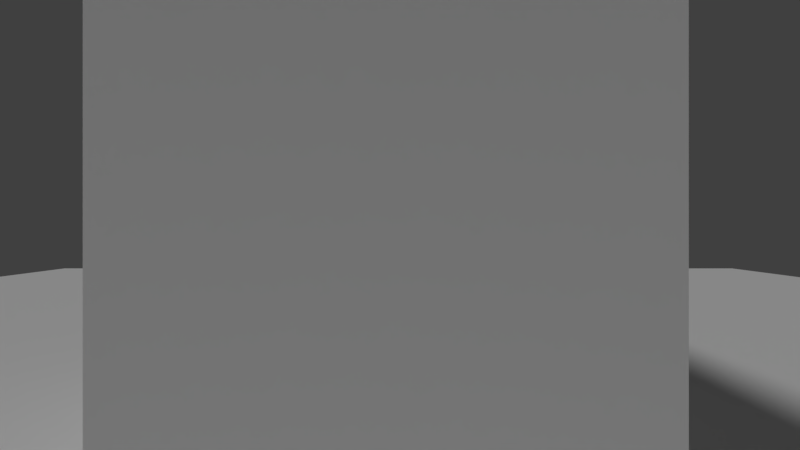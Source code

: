 # Source: scene.blend  (saved by Blender 2.78.0; exported with 4.5.12 LTS)
import bpy
from mathutils import Matrix  # noqa: F401  (used for matrix-valued properties, if any)

bpy.ops.wm.read_factory_settings(use_empty=True)
scene = bpy.context.scene
scene.name = 'Scene'

# ---- collections
col_collection_1 = bpy.data.collections.new('Collection 1'); scene.collection.children.link(col_collection_1)

# ---- materials (node trees are filled in below, after node groups)
mat_material_001 = bpy.data.materials.new('Material.001')
mat_material_001.alpha_threshold = 0.0
mat_material_001.use_transparent_shadow = False
mat_material_001.roughness = 0.5
mat_material = bpy.data.materials.new('Material')
mat_material.alpha_threshold = 0.0
mat_material.use_transparent_shadow = False
mat_material.roughness = 0.5
mat_material.line_color = (0.0, 0.0, 0.0, 1.0)
mat_material_002 = bpy.data.materials.new('Material.002')
mat_material_002.alpha_threshold = 0.0
mat_material_002.use_transparent_shadow = False
mat_material_002.diffuse_color = (0.0, 0.0, 0.0, 1.0)
mat_material_002.roughness = 0.5

# ---- material node trees

# ---- world
world_world = bpy.data.worlds.new('World'); scene.world = world_world
world_world.color = (0.05088, 0.05088, 0.05088)
world_world.use_sun_shadow = False
world_world.sun_shadow_jitter_overblur = 0.0
world_world.cycles.sampling_method = 'MANUAL'

# ---- cameras
cam_camera = bpy.data.cameras.new('Camera')
cam_camera.clip_end = 100.0
cam_camera.lens = 17.25
cam_camera.sensor_width = 32.0
cam_camera.sensor_height = 18.0
cam_camera.ortho_scale = 7.314
cam_camera.dof.focus_distance = 0.0
cam_camera.dof.aperture_fstop = 128.0

# ---- lights
light_lamp = bpy.data.lights.new('Lamp', 'SUN')
light_lamp.transmission_factor = 0.0
light_lamp.cutoff_distance = 30.0
light_lamp.angle = 0.1993
light_lamp.energy = 1.0
light_lamp.shadow_buffer_clip_start = 1.001
light_lamp.shadow_soft_size = 0.1
light_lamp.shadow_cascade_max_distance = 1000.0

# ---- meshes
me_plane = bpy.data.meshes.new('Plane')
me_plane.from_pydata([(-1.0, -1.0, 0.0), (1.0, -1.0, 0.0), (-1.0, 1.0, 0.0), (1.0, 1.0, 0.0)], [], [(0, 1, 3, 2)])
me_plane.materials.append(mat_material_001)
me_plane.use_remesh_preserve_volume = False
me_plane.use_remesh_preserve_attributes = False
me_plane.use_mirror_vertex_groups = False
me_plane.update()
me_cube = bpy.data.meshes.new('Cube')
me_cube.from_pydata([(1.0, 1.0, -1.0), (1.0, -1.0, -1.0), (-1.0, -1.0, -1.0), (-1.0, 1.0, -1.0), (1.0, 1.0, 1.0), (1.0, -1.0, 1.0), (-1.0, -1.0, 1.0), (-1.0, 1.0, 1.0)], [], [(0, 1, 2, 3), (4, 7, 6, 5), (0, 4, 5, 1), (1, 5, 6, 2), (2, 6, 7, 3), (4, 0, 3, 7)])
me_cube.materials.append(mat_material)
me_cube.use_remesh_preserve_volume = False
me_cube.use_remesh_preserve_attributes = False
me_cube.use_mirror_vertex_groups = False
me_cube.update()

# ---- curves / text
txt_text = bpy.data.curves.new('Text', 'FONT')
txt_text.dimensions = '2D'
txt_text.body = ''
txt_text.materials.append(mat_material_002)
txt_text.use_path_clamp = True
txt_text.bevel_resolution = 0

# ---- objects
ob_plane = bpy.data.objects.new('Plane', me_plane)
ob_domain = bpy.data.objects.new('domain', me_cube)
ob_lamp = bpy.data.objects.new('Lamp', light_lamp)
ob_camera = bpy.data.objects.new('Camera', cam_camera)
ob_text = bpy.data.objects.new('Text', txt_text)

# ---- transforms, parenting, visibility, modifiers, constraints
ob_plane.location = (0.0, 0.0, 0.0)
ob_plane.scale = (8.29, 8.29, 8.29)
ob_plane.lineart.crease_threshold = 0.0
ob_domain.location = (0.0, 0.0, 0.9689)
ob_domain.lock_rotations_4d = False
ob_domain.empty_display_type = 'ARROWS'
ob_domain.lineart.crease_threshold = 0.0
ob_lamp.location = (4.076, 1.005, 5.904)
ob_lamp.rotation_euler = (0.6503, 0.05522, 1.866)
ob_lamp.lock_rotations_4d = False
ob_lamp.empty_display_type = 'ARROWS'
ob_lamp.color = (0.0, 0.0, 0.0, 0.0)
ob_lamp.lineart.crease_threshold = 0.0
ob_camera.location = (-0.04795, 2.423, 1.076)
ob_camera.rotation_euler = (1.571, 0.0, 3.142)
ob_camera.scale = (1.0, 1.0, 1.0)
ob_camera.lock_rotations_4d = False
ob_camera.empty_display_type = 'ARROWS'
ob_camera.color = (0.0, 0.0, 0.0, 0.0)
ob_camera.display_type = 'WIRE'
ob_camera.lineart.crease_threshold = 0.0
ob_text.parent = ob_camera
ob_text.matrix_parent_inverse = Matrix(((-1.0, -8.754e-08, -5.551e-17, -0.04795), (0.0, 2.98e-08, 1.0, -1.076), (-8.742e-08, 1.0, -4.371e-08, -2.423), (0.0, 0.0, 0.0, 1.0)))
ob_text.location = (0.4758, 1.843, 1.353)
ob_text.rotation_euler = (1.571, -4.371e-08, 3.142)
ob_text.scale = (0.01439, 0.01439, 0.01439)
ob_text.lineart.crease_threshold = 0.0

# ---- collection membership
col_collection_1.objects.link(ob_plane)
col_collection_1.objects.link(ob_domain)
col_collection_1.objects.link(ob_lamp)
col_collection_1.objects.link(ob_camera)
col_collection_1.objects.link(ob_text)

# ---- scene / render settings (as saved in the file)
scene.camera = ob_camera
scene.frame_start = 1; scene.frame_end = 50; scene.frame_set(46)
scene.render.engine = 'BLENDER_EEVEE_NEXT'
scene.render.image_settings.color_mode = 'RGB'
scene.render.resolution_percentage = 50
scene.render.dither_intensity = 0.0
scene.cycles.use_denoising = False
scene.cycles.samples = 128
scene.cycles.sampling_pattern = 'TABULATED_SOBOL'
scene.cycles.light_sampling_threshold = 0.0
scene.cycles.use_adaptive_sampling = False
scene.cycles.use_light_tree = False
scene.cycles.blur_glossy = 0.0
scene.cycles.sample_clamp_indirect = 0.0
scene.view_settings.view_transform = 'Standard'
bpy.context.view_layer.update()
